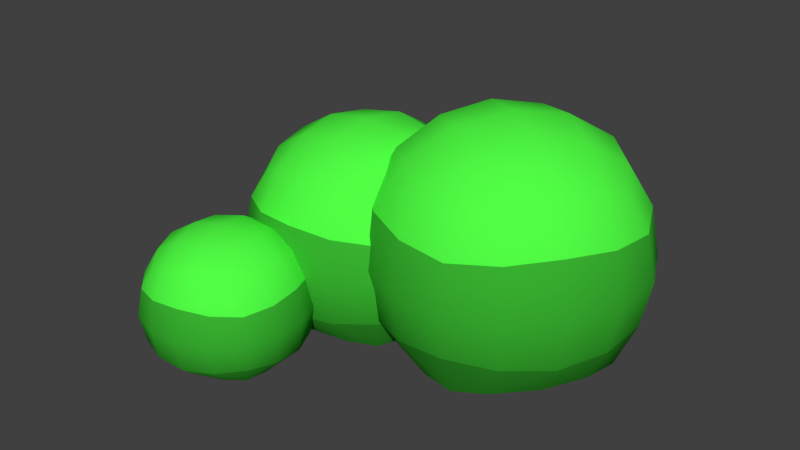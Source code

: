 # Source: bush2.blend  (saved by Blender 2.79.0; exported with 4.5.12 LTS)
import bpy
from mathutils import Matrix  # noqa: F401  (used for matrix-valued properties, if any)

bpy.ops.wm.read_factory_settings(use_empty=True)
scene = bpy.context.scene
scene.name = 'Scene'

# ---- collections
col_collection_1 = bpy.data.collections.new('Collection 1'); scene.collection.children.link(col_collection_1)

# ---- materials (node trees are filled in below, after node groups)
mat_tree_leafs_mat = bpy.data.materials.new('tree_leafs_mat')
mat_tree_leafs_mat.alpha_threshold = 0.0
mat_tree_leafs_mat.use_transparent_shadow = False
mat_tree_leafs_mat.diffuse_color = (0.08345, 1.0, 0.06034, 1.0)
mat_tree_leafs_mat.roughness = 0.5
mat_tree_leafs_mat.specular_intensity = 0.0
mat_tree_leafs2_mat = bpy.data.materials.new('tree_leafs2_mat')
mat_tree_leafs2_mat.alpha_threshold = 0.0
mat_tree_leafs2_mat.use_transparent_shadow = False
mat_tree_leafs2_mat.diffuse_color = (0.04104, 0.448, 0.03029, 1.0)
mat_tree_leafs2_mat.roughness = 0.5
mat_tree_leafs2_mat.specular_intensity = 0.0
mat_tree_leafs3_mat = bpy.data.materials.new('tree_leafs3_mat')
mat_tree_leafs3_mat.alpha_threshold = 0.0
mat_tree_leafs3_mat.use_transparent_shadow = False
mat_tree_leafs3_mat.diffuse_color = (0.02875, 0.2957, 0.02149, 1.0)
mat_tree_leafs3_mat.roughness = 0.5
mat_tree_leafs3_mat.specular_intensity = 0.0

# ---- material node trees

# ---- world
world_world = bpy.data.worlds.new('World'); scene.world = world_world
world_world.color = (0.05088, 0.05088, 0.05088)
world_world.use_sun_shadow = False
world_world.sun_shadow_jitter_overblur = 0.0
world_world.cycles.sampling_method = 'MANUAL'

# ---- meshes
me_cube = bpy.data.meshes.new('Cube')
me_cube.from_pydata([(0.05235, 0.4675, 1.008), (0.317, 0.4287, 0.9693), (0.4984, 0.3501, -0.04463), (0.4984, 0.3501, 0.8907), (0.4984, -0.542, -0.04463), (0.4984, -0.542, 0.8907), (-0.3937, 0.3501, -0.04463), (-0.3937, 0.3501, 0.8907), (-0.3937, -0.542, -0.04463), (-0.3937, -0.542, 0.8907), (-0.7539, 0.105, 0.3506), (-0.7539, 0.105, -0.04463), (-0.8079, 0.2116, -0.04463), (-0.8292, 0.3293, -0.04463), (-0.7169, -0.005137, -0.002091), (-0.7278, -0.02708, 0.1162), (-0.7169, -0.005137, 0.2344), (-0.6067, 0.03186, 0.3506), (-0.4891, 0.05308, 0.368), (-0.3825, 0.1072, 0.3506), (-0.3825, 0.1072, -0.04463), (-0.4891, 0.05308, -0.04463), (-0.6067, 0.03186, -0.04463), (-0.2723, 0.1442, -0.002091), (-0.2503, 0.1332, 0.1162), (-0.2723, 0.1442, 0.2344), (-0.3093, 0.2543, 0.3506), (-0.3305, 0.372, 0.368), (-0.3846, 0.4785, 0.3506), (-0.3846, 0.4785, -0.04463), (-0.3305, 0.372, -0.04463), (-0.3093, 0.2543, -0.04463), (-0.4216, 0.5887, -0.002091), (-0.4107, 0.6107, 0.1162), (-0.4216, 0.5887, 0.2344), (-0.5318, 0.5517, 0.3506), (-0.6494, 0.5305, 0.368), (-0.756, 0.4764, 0.3506), (-0.8661, 0.4394, 0.2344), (-0.8881, 0.4503, 0.1162), (-0.8661, 0.4394, -0.002091), (-0.756, 0.4764, -0.04463), (-0.6494, 0.5305, -0.04463), (-0.5318, 0.5517, -0.04463), (-0.6497, 0.13, 0.4152), (-0.731, 0.3722, 0.4152), (-0.4888, 0.4536, 0.4152), (-0.4074, 0.2113, 0.4152), (-0.5255, 0.1616, 0.437), (-0.6994, 0.2481, 0.437), (-0.6129, 0.4219, 0.437), (-0.4391, 0.3355, 0.437), (-0.5692, 0.2918, 0.4601), (-0.8934, 0.3177, -0.01161), (-0.8934, 0.3177, 0.2439), (-0.812, 0.07546, 0.2439), (-0.812, 0.07546, -0.01161), (-0.8733, 0.1897, -0.02112), (-0.917, 0.3198, 0.1162), (-0.8733, 0.1897, 0.2535), (-0.8296, 0.05952, 0.1162), (-0.8952, 0.1823, 0.1162), (-0.5951, -0.03238, -0.01161), (-0.5951, -0.03238, 0.2439), (-0.3529, 0.04898, 0.2439), (-0.3529, 0.04898, -0.01161), (-0.4671, -0.01232, -0.02112), (-0.5972, -0.05602, 0.1162), (-0.4671, -0.01232, 0.2535), (-0.337, 0.03139, 0.1162), (-0.4597, -0.03422, 0.1162), (-0.2451, 0.2659, -0.01161), (-0.2451, 0.2659, 0.2439), (-0.3264, 0.5081, 0.2439), (-0.3264, 0.5081, -0.01161), (-0.2651, 0.3939, -0.02112), (-0.2214, 0.2638, 0.1162), (-0.2651, 0.3939, 0.2535), (-0.3088, 0.5241, 0.1162), (-0.2432, 0.4013, 0.1162), (-0.5433, 0.616, -0.01161), (-0.5433, 0.616, 0.2439), (-0.7855, 0.5346, 0.2439), (-0.7855, 0.5346, -0.01161), (-0.6713, 0.5959, -0.02112), (-0.5412, 0.6396, 0.1162), (-0.6713, 0.5959, 0.2535), (-0.8015, 0.5522, 0.1162), (-0.6787, 0.6178, 0.1162), (-0.3168, 0.1663, 0.3155), (-0.3168, 0.1663, -0.04463), (-0.6947, 0.03933, 0.3155), (-0.6947, 0.03933, -0.04463), (-0.4437, 0.5442, 0.3155), (-0.4437, 0.5442, -0.04463), (-0.8217, 0.4173, 0.3155), (-0.8217, 0.4173, -0.04463), (-0.8292, 0.3293, 0.3506), (-0.8079, 0.2116, 0.368), (0.8219, -0.09594, 0.4446), (0.7702, 0.2113, 0.4446), (0.7702, -0.09594, 0.7518), (0.7702, -0.4031, 0.4446), (0.7702, -0.09594, 0.1374), (0.7215, 0.19, 0.1587), (0.7215, 0.19, 0.7305), (0.7215, -0.3818, 0.7305), (0.7215, -0.3818, 0.1587), (0.05235, -0.8655, 0.4446), (0.3595, -0.8137, 0.4446), (0.05235, -0.8137, 0.7518), (-0.2548, -0.8137, 0.4446), (0.05235, -0.8137, 0.1374), (0.3383, -0.7651, 0.1587), (0.3383, -0.7651, 0.7305), (-0.2336, -0.7651, 0.7305), (-0.2336, -0.7651, 0.1587), (-0.7172, -0.09594, 0.4446), (-0.6654, -0.4031, 0.4446), (-0.6654, -0.09594, 0.7518), (-0.6654, 0.2113, 0.4446), (-0.6654, -0.09594, 0.1374), (-0.6168, -0.3818, 0.1587), (-0.6168, -0.3818, 0.7305), (-0.6168, 0.19, 0.7305), (-0.6168, 0.19, 0.1587), (0.05235, 0.6736, 0.4446), (-0.2548, 0.6219, 0.4446), (0.05235, 0.6219, 0.7518), (0.3595, 0.6219, 0.4446), (0.05235, 0.6219, 0.1374), (-0.2336, 0.5732, 0.1587), (-0.2336, 0.5732, 0.7305), (0.3383, 0.5732, 0.7305), (0.3383, 0.5732, 0.1587), (0.05235, -0.09594, 1.214), (0.05235, -0.4031, 1.162), (0.3595, -0.09594, 1.162), (0.05235, 0.2113, 1.162), (-0.2548, -0.09594, 1.162), (-0.2336, -0.3818, 1.114), (0.3383, -0.3818, 1.114), (0.3383, 0.19, 1.114), (-0.2336, 0.19, 1.114), (0.577, -0.3606, -0.04463), (0.6158, -0.09594, -0.04463), (0.577, 0.1687, -0.04463), (0.577, 0.4287, 0.18), (0.6158, 0.4675, 0.4446), (0.577, 0.4287, 0.7092), (0.577, 0.1687, 0.9693), (0.6158, -0.09594, 1.008), (0.577, -0.3606, 0.9693), (0.577, -0.6206, 0.7092), (0.6158, -0.6594, 0.4446), (0.577, -0.6206, 0.18), (-0.2123, -0.6206, -0.04463), (0.05235, -0.6594, -0.04463), (0.317, -0.6206, -0.04463), (0.317, -0.6206, 0.9693), (0.05235, -0.6594, 1.008), (-0.2123, -0.6206, 0.9693), (-0.4723, -0.6206, 0.7092), (-0.5111, -0.6594, 0.4446), (-0.4723, -0.6206, 0.18), (-0.4723, 0.1687, -0.04463), (-0.5111, -0.09594, -0.04463), (-0.4723, -0.3606, -0.04463), (-0.4723, -0.3606, 0.9693), (-0.5111, -0.09594, 1.008), (-0.4723, 0.1687, 0.9693), (-0.4723, 0.4287, 0.7092), (-0.5111, 0.4675, 0.4446), (-0.4723, 0.4287, 0.18), (0.317, 0.4287, -0.04463), (0.05235, 0.4675, -0.04463), (-0.2123, 0.4287, -0.04463), (-0.2123, 0.4287, 0.9693), (0.9106, -0.5863, 1.164), (0.9106, -0.5863, -0.04463), (0.6335, -0.4521, -0.04463), (0.4066, -0.2441, -0.04463), (1.158, -0.7544, 0.2553), (1.17, -0.8164, 0.5598), (1.158, -0.7544, 0.8644), (1.326, -0.5067, 1.164), (1.534, -0.2798, 1.208), (1.668, -0.002768, 1.164), (1.668, -0.002768, -0.04463), (1.534, -0.2798, -0.04463), (1.326, -0.5067, -0.04463), (1.837, 0.2449, 0.2553), (1.899, 0.2567, 0.5598), (1.837, 0.2449, 0.8644), (1.589, 0.413, 1.164), (1.362, 0.621, 1.208), (1.085, 0.7551, 1.164), (1.085, 0.7551, -0.04463), (1.362, 0.621, -0.04463), (1.589, 0.413, -0.04463), (0.8373, 0.9233, 0.2553), (0.8255, 0.9853, 0.5598), (0.8373, 0.9233, 0.8644), (0.6692, 0.6756, 1.164), (0.4612, 0.4487, 1.208), (0.3271, 0.1716, 1.164), (0.1589, -0.076, 0.8644), (0.09694, -0.08786, 0.5598), (0.1589, -0.076, 0.2553), (0.3271, 0.1716, -0.04463), (0.4612, 0.4487, -0.04463), (0.6692, 0.6756, -0.04463), (1.085, -0.3727, 1.33), (0.5407, -0.002992, 1.33), (0.9103, 0.5415, 1.33), (1.455, 0.1719, 1.33), (1.29, -0.1142, 1.386), (0.7992, -0.2081, 1.386), (0.7052, 0.283, 1.386), (1.196, 0.377, 1.386), (0.9978, 0.08444, 1.446), (0.2929, -0.3679, 0.2308), (0.2929, -0.3679, 0.8889), (0.8374, -0.7376, 0.8889), (0.8374, -0.7376, 0.2308), (0.5337, -0.5991, 0.2062), (0.2412, -0.4005, 0.5598), (0.5337, -0.5991, 0.9134), (0.8263, -0.7977, 0.5598), (0.5003, -0.6484, 0.5598), (1.45, -0.6204, 0.2308), (1.45, -0.6204, 0.8889), (1.82, -0.07589, 0.8889), (1.82, -0.07589, 0.2308), (1.681, -0.3796, 0.2062), (1.483, -0.6722, 0.5598), (1.681, -0.3796, 0.9134), (1.88, -0.08708, 0.5598), (1.731, -0.413, 0.5598), (1.703, 0.5368, 0.2308), (1.703, 0.5368, 0.8889), (1.158, 0.9065, 0.8889), (1.158, 0.9065, 0.2308), (1.462, 0.768, 0.2062), (1.754, 0.5694, 0.5598), (1.462, 0.768, 0.9134), (1.169, 0.9666, 0.5598), (1.495, 0.8172, 0.5598), (0.5454, 0.7893, 0.2308), (0.5454, 0.7893, 0.8889), (0.1757, 0.2448, 0.8889), (0.1757, 0.2448, 0.2308), (0.3142, 0.5485, 0.2062), (0.5128, 0.841, 0.5598), (0.3142, 0.5485, 0.9134), (0.1156, 0.256, 0.5598), (0.265, 0.5819, 0.5598), (1.711, 0.2208, 1.073), (1.711, 0.2208, -0.04463), (1.134, -0.6288, 1.073), (1.134, -0.6288, -0.04463), (0.8614, 0.7976, 1.073), (0.8614, 0.7976, -0.04463), (0.2846, -0.05198, 1.073), (0.2846, -0.05198, -0.04463), (0.4066, -0.2441, 1.164), (0.6335, -0.4521, 1.208), (-0.5243, -1.342, 0.6105), (-0.5243, -1.342, -0.04463), (-0.5914, -1.173, -0.04463), (-0.6072, -0.9921, -0.04463), (-0.4836, -1.515, 0.07358), (-0.5032, -1.546, 0.2536), (-0.4836, -1.515, 0.4336), (-0.3114, -1.474, 0.6105), (-0.1302, -1.458, 0.6369), (0.03894, -1.391, 0.6105), (0.03894, -1.391, -0.04463), (-0.1302, -1.458, -0.04463), (-0.3114, -1.474, -0.04463), (0.2111, -1.35, 0.07358), (0.2428, -1.37, 0.2536), (0.2111, -1.35, 0.4336), (0.1703, -1.178, 0.6105), (0.1546, -0.9968, 0.6369), (0.08742, -0.8277, 0.6105), (0.08742, -0.8277, -0.04463), (0.1546, -0.9968, -0.04463), (0.1703, -1.178, -0.04463), (0.04667, -0.6556, 0.07358), (0.06627, -0.6238, 0.2536), (0.04667, -0.6556, 0.4336), (-0.1255, -0.6963, 0.6105), (-0.3067, -0.7121, 0.6369), (-0.4758, -0.7792, 0.6105), (-0.648, -0.82, 0.4336), (-0.6797, -0.8004, 0.2536), (-0.648, -0.82, 0.07358), (-0.4758, -0.7792, -0.04463), (-0.3067, -0.7121, -0.04463), (-0.1255, -0.6963, -0.04463), (-0.3629, -1.319, 0.7088), (-0.4525, -0.9406, 0.7088), (-0.07397, -0.851, 0.7088), (0.01563, -1.23, 0.7088), (-0.1703, -1.288, 0.7419), (-0.4218, -1.133, 0.7419), (-0.2666, -0.8817, 0.7419), (-0.01508, -1.037, 0.7419), (-0.2184, -1.085, 0.7771), (-0.7062, -1.001, 0.05909), (-0.7062, -1.001, 0.4481), (-0.6166, -1.379, 0.4481), (-0.6166, -1.379, 0.05909), (-0.6936, -1.198, 0.04461), (-0.7418, -0.9942, 0.2536), (-0.6936, -1.198, 0.4626), (-0.6455, -1.401, 0.2536), (-0.7279, -1.206, 0.2536), (-0.3029, -1.573, 0.05909), (-0.3029, -1.573, 0.4481), (0.07568, -1.483, 0.4481), (0.07568, -1.483, 0.05909), (-0.106, -1.56, 0.04461), (-0.3093, -1.608, 0.2536), (-0.106, -1.56, 0.4626), (0.09739, -1.512, 0.2536), (-0.09787, -1.595, 0.2536), (0.2693, -1.17, 0.05909), (0.2693, -1.17, 0.4481), (0.1797, -0.791, 0.4481), (0.1797, -0.791, 0.05909), (0.2567, -0.9726, 0.04461), (0.3049, -1.176, 0.2536), (0.2567, -0.9726, 0.4626), (0.2086, -0.7693, 0.2536), (0.291, -0.9645, 0.2536), (-0.134, -0.5973, 0.05909), (-0.134, -0.5973, 0.4481), (-0.5126, -0.6869, 0.4481), (-0.5126, -0.6869, 0.05909), (-0.3309, -0.6099, 0.04461), (-0.1276, -0.5618, 0.2536), (-0.3309, -0.6099, 0.4626), (-0.5343, -0.658, 0.2536), (-0.339, -0.5757, 0.2536), (0.1468, -1.311, 0.5571), (0.1468, -1.311, -0.04463), (-0.4439, -1.45, 0.5571), (-0.4439, -1.45, -0.04463), (0.006971, -0.7199, 0.5571), (0.006971, -0.7199, -0.04463), (-0.5837, -0.8597, 0.5571), (-0.5837, -0.8597, -0.04463), (-0.6072, -0.9921, 0.6105), (-0.5914, -1.173, 0.6369)], [], [(129, 133, 149, 148), (128, 0, 1, 133), (133, 1, 3, 149), (126, 129, 134, 130), (130, 134, 174, 175), (129, 148, 147, 134), (134, 147, 2, 174), (135, 139, 140, 136), (136, 140, 161, 160), (139, 169, 168, 140), (140, 168, 9, 161), (135, 136, 141, 137), (137, 141, 152, 151), (136, 160, 159, 141), (141, 159, 5, 152), (135, 137, 142, 138), (138, 142, 1, 0), (137, 151, 150, 142), (142, 150, 3, 1), (135, 138, 143, 139), (139, 143, 170, 169), (138, 0, 177, 143), (143, 177, 7, 170), (61, 59, 54, 58), (55, 16, 91, 10), (60, 15, 16, 55), (59, 55, 10, 98), (61, 60, 55, 59), (56, 11, 92, 14), (57, 12, 11, 56), (60, 56, 14, 15), (61, 57, 56, 60), (62, 14, 92, 22), (67, 15, 14, 62), (66, 62, 22, 21), (70, 67, 62, 66), (63, 17, 91, 16), (68, 18, 17, 63), (67, 63, 16, 15), (70, 68, 63, 67), (64, 25, 89, 19), (69, 24, 25, 64), (68, 64, 19, 18), (70, 69, 64, 68), (65, 20, 90, 23), (66, 21, 20, 65), (69, 65, 23, 24), (70, 66, 65, 69), (71, 23, 90, 31), (76, 24, 23, 71), (75, 71, 31, 30), (79, 76, 71, 75), (72, 26, 89, 25), (77, 27, 26, 72), (76, 72, 25, 24), (79, 77, 72, 76), (73, 34, 93, 28), (78, 33, 34, 73), (77, 73, 28, 27), (79, 78, 73, 77), (74, 29, 94, 32), (75, 30, 29, 74), (78, 74, 32, 33), (79, 75, 74, 78), (80, 32, 94, 43), (85, 33, 32, 80), (84, 80, 43, 42), (88, 85, 80, 84), (81, 35, 93, 34), (86, 36, 35, 81), (85, 81, 34, 33), (88, 86, 81, 85), (82, 38, 95, 37), (87, 39, 38, 82), (86, 82, 37, 36), (88, 87, 82, 86), (83, 41, 96, 40), (84, 42, 41, 83), (87, 83, 40, 39), (88, 84, 83, 87), (44, 10, 91, 17), (49, 98, 10, 44), (48, 44, 17, 18), (52, 49, 44, 48), (45, 37, 95, 97), (50, 36, 37, 45), (49, 45, 97, 98), (52, 50, 45, 49), (46, 28, 93, 35), (51, 27, 28, 46), (50, 46, 35, 36), (52, 51, 46, 50), (47, 19, 89, 26), (48, 18, 19, 47), (51, 47, 26, 27), (52, 48, 47, 51), (53, 40, 96, 13), (58, 39, 40, 53), (57, 53, 13, 12), (61, 58, 53, 57), (54, 97, 95, 38), (59, 98, 97, 54), (58, 54, 38, 39), (99, 103, 104, 100), (100, 104, 147, 148), (103, 145, 146, 104), (104, 146, 2, 147), (99, 100, 105, 101), (101, 105, 150, 151), (100, 148, 149, 105), (105, 149, 3, 150), (99, 101, 106, 102), (102, 106, 153, 154), (101, 151, 152, 106), (106, 152, 5, 153), (99, 102, 107, 103), (103, 107, 144, 145), (102, 154, 155, 107), (107, 155, 4, 144), (108, 112, 113, 109), (109, 113, 155, 154), (112, 157, 158, 113), (113, 158, 4, 155), (108, 109, 114, 110), (110, 114, 159, 160), (109, 154, 153, 114), (114, 153, 5, 159), (108, 110, 115, 111), (111, 115, 162, 163), (110, 160, 161, 115), (115, 161, 9, 162), (108, 111, 116, 112), (112, 116, 156, 157), (111, 163, 164, 116), (116, 164, 8, 156), (117, 121, 122, 118), (118, 122, 164, 163), (121, 166, 167, 122), (122, 167, 8, 164), (117, 118, 123, 119), (119, 123, 168, 169), (118, 163, 162, 123), (123, 162, 9, 168), (117, 119, 124, 120), (120, 124, 171, 172), (119, 169, 170, 124), (124, 170, 7, 171), (117, 120, 125, 121), (121, 125, 165, 166), (120, 172, 173, 125), (125, 173, 6, 165), (126, 130, 131, 127), (127, 131, 173, 172), (130, 175, 176, 131), (131, 176, 6, 173), (126, 127, 132, 128), (128, 132, 177, 0), (127, 172, 171, 132), (132, 171, 7, 177), (126, 128, 133, 129), (229, 227, 222, 226), (223, 184, 259, 178), (228, 183, 184, 223), (227, 223, 178, 266), (229, 228, 223, 227), (224, 179, 260, 182), (225, 180, 179, 224), (228, 224, 182, 183), (229, 225, 224, 228), (230, 182, 260, 190), (235, 183, 182, 230), (234, 230, 190, 189), (238, 235, 230, 234), (231, 185, 259, 184), (236, 186, 185, 231), (235, 231, 184, 183), (238, 236, 231, 235), (232, 193, 257, 187), (237, 192, 193, 232), (236, 232, 187, 186), (238, 237, 232, 236), (233, 188, 258, 191), (234, 189, 188, 233), (237, 233, 191, 192), (238, 234, 233, 237), (239, 191, 258, 199), (244, 192, 191, 239), (243, 239, 199, 198), (247, 244, 239, 243), (240, 194, 257, 193), (245, 195, 194, 240), (244, 240, 193, 192), (247, 245, 240, 244), (241, 202, 261, 196), (246, 201, 202, 241), (245, 241, 196, 195), (247, 246, 241, 245), (242, 197, 262, 200), (243, 198, 197, 242), (246, 242, 200, 201), (247, 243, 242, 246), (248, 200, 262, 211), (253, 201, 200, 248), (252, 248, 211, 210), (256, 253, 248, 252), (249, 203, 261, 202), (254, 204, 203, 249), (253, 249, 202, 201), (256, 254, 249, 253), (250, 206, 263, 205), (255, 207, 206, 250), (254, 250, 205, 204), (256, 255, 250, 254), (251, 209, 264, 208), (252, 210, 209, 251), (255, 251, 208, 207), (256, 252, 251, 255), (212, 178, 259, 185), (217, 266, 178, 212), (216, 212, 185, 186), (220, 217, 212, 216), (213, 205, 263, 265), (218, 204, 205, 213), (217, 213, 265, 266), (220, 218, 213, 217), (214, 196, 261, 203), (219, 195, 196, 214), (218, 214, 203, 204), (220, 219, 214, 218), (215, 187, 257, 194), (216, 186, 187, 215), (219, 215, 194, 195), (220, 216, 215, 219), (221, 208, 264, 181), (226, 207, 208, 221), (225, 221, 181, 180), (229, 226, 221, 225), (222, 265, 263, 206), (227, 266, 265, 222), (226, 222, 206, 207), (318, 316, 311, 315), (312, 273, 348, 267), (317, 272, 273, 312), (316, 312, 267, 355), (318, 317, 312, 316), (313, 268, 349, 271), (314, 269, 268, 313), (317, 313, 271, 272), (318, 314, 313, 317), (319, 271, 349, 279), (324, 272, 271, 319), (323, 319, 279, 278), (327, 324, 319, 323), (320, 274, 348, 273), (325, 275, 274, 320), (324, 320, 273, 272), (327, 325, 320, 324), (321, 282, 346, 276), (326, 281, 282, 321), (325, 321, 276, 275), (327, 326, 321, 325), (322, 277, 347, 280), (323, 278, 277, 322), (326, 322, 280, 281), (327, 323, 322, 326), (328, 280, 347, 288), (333, 281, 280, 328), (332, 328, 288, 287), (336, 333, 328, 332), (329, 283, 346, 282), (334, 284, 283, 329), (333, 329, 282, 281), (336, 334, 329, 333), (330, 291, 350, 285), (335, 290, 291, 330), (334, 330, 285, 284), (336, 335, 330, 334), (331, 286, 351, 289), (332, 287, 286, 331), (335, 331, 289, 290), (336, 332, 331, 335), (337, 289, 351, 300), (342, 290, 289, 337), (341, 337, 300, 299), (345, 342, 337, 341), (338, 292, 350, 291), (343, 293, 292, 338), (342, 338, 291, 290), (345, 343, 338, 342), (339, 295, 352, 294), (344, 296, 295, 339), (343, 339, 294, 293), (345, 344, 339, 343), (340, 298, 353, 297), (341, 299, 298, 340), (344, 340, 297, 296), (345, 341, 340, 344), (301, 267, 348, 274), (306, 355, 267, 301), (305, 301, 274, 275), (309, 306, 301, 305), (302, 294, 352, 354), (307, 293, 294, 302), (306, 302, 354, 355), (309, 307, 302, 306), (303, 285, 350, 292), (308, 284, 285, 303), (307, 303, 292, 293), (309, 308, 303, 307), (304, 276, 346, 283), (305, 275, 276, 304), (308, 304, 283, 284), (309, 305, 304, 308), (310, 297, 353, 270), (315, 296, 297, 310), (314, 310, 270, 269), (318, 315, 310, 314), (311, 354, 352, 295), (316, 355, 354, 311), (315, 311, 295, 296)])
me_cube.polygons.foreach_set('use_smooth', [True] * 320)
me_cube.polygons.foreach_set('material_index', [1, 0, 0, 1, 2, 1, 2, 0, 0, 0, 0, 0, 0, 0, 0, 0, 0, 0, 0, 0, 0, 0, 0, 1, 0, 1, 0, 1, 2, 2, 1, 1, 2, 1, 2, 1, 0, 0, 1, 1, 0, 1, 0, 1, 2, 2, 1, 1, 2, 1, 2, 1, 0, 0, 1, 1, 0, 1, 0, 1, 2, 2, 1, 1, 2, 1, 2, 1, 0, 0, 1, 1, 0, 1, 0, 1, 2, 2, 1, 1, 0, 0, 0, 0, 0, 0, 0, 0, 0, 0, 0, 0, 0, 0, 0, 0, 2, 1, 2, 1, 0, 0, 1, 1, 1, 2, 2, 1, 0, 1, 0, 1, 1, 0, 0, 1, 2, 1, 2, 1, 1, 2, 2, 1, 0, 1, 0, 1, 1, 0, 0, 1, 2, 1, 2, 1, 1, 2, 2, 1, 0, 1, 0, 1, 1, 0, 0, 1, 2, 1, 2, 1, 1, 2, 2, 1, 0, 1, 0, 1, 1, 0, 1, 0, 1, 2, 2, 1, 1, 2, 1, 2, 1, 0, 0, 1, 1, 0, 1, 0, 1, 2, 2, 1, 1, 2, 1, 2, 1, 0, 0, 1, 1, 0, 1, 0, 1, 2, 2, 1, 1, 2, 1, 2, 1, 0, 0, 1, 1, 0, 1, 0, 1, 2, 2, 1, 1, 0, 0, 0, 0, 0, 0, 0, 0, 0, 0, 0, 0, 0, 0, 0, 0, 2, 1, 2, 1, 0, 0, 1, 1, 0, 1, 0, 1, 2, 2, 1, 1, 2, 1, 2, 1, 0, 0, 1, 1, 0, 1, 0, 1, 2, 2, 1, 1, 2, 1, 2, 1, 0, 0, 1, 1, 0, 1, 0, 1, 2, 2, 1, 1, 2, 1, 2, 1, 0, 0, 1, 1, 0, 1, 0, 1, 2, 2, 1, 1, 0, 0, 0, 0, 0, 0, 0, 0, 0, 0, 0, 0, 0, 0, 0, 0, 2, 1, 2, 1, 0, 0, 1])
me_cube.materials.append(mat_tree_leafs_mat)
me_cube.materials.append(mat_tree_leafs2_mat)
me_cube.materials.append(mat_tree_leafs3_mat)
me_cube.use_remesh_preserve_volume = False
me_cube.use_remesh_preserve_attributes = False
me_cube.use_mirror_vertex_groups = False
me_cube.update()

# ---- objects
ob_mesh = bpy.data.objects.new('mesh', me_cube)

# ---- transforms, parenting, visibility, modifiers, constraints
ob_mesh.location = (0.0, 0.0, 0.0)
ob_mesh.lock_rotations_4d = False
ob_mesh.empty_display_type = 'ARROWS'
ob_mesh.lineart.crease_threshold = 0.0

# ---- collection membership
col_collection_1.objects.link(ob_mesh)

# ---- scene / render settings (as saved in the file)
scene.frame_start = 1; scene.frame_end = 250; scene.frame_set(1)
scene.render.engine = 'BLENDER_EEVEE_NEXT'
scene.render.resolution_percentage = 50
scene.render.dither_intensity = 0.0
scene.cycles.use_denoising = False
scene.cycles.samples = 128
scene.cycles.sampling_pattern = 'TABULATED_SOBOL'
scene.cycles.use_adaptive_sampling = False
scene.cycles.use_light_tree = False
scene.cycles.blur_glossy = 0.0
scene.cycles.sample_clamp_indirect = 0.0
scene.view_settings.view_transform = 'Standard'
bpy.context.view_layer.update()

# ---- added for rendering (the .blend has no active camera and no usable light): camera, sun
cam_auto = bpy.data.cameras.new('AutoCamera')
cam_auto.lens = 50.0
cam_auto.sensor_width = 36.0
cam_auto.clip_end = 1000.0
ob_auto_camera = bpy.data.objects.new('AutoCamera', cam_auto)
scene.collection.objects.link(ob_auto_camera)
ob_auto_camera.location = (4.2916, -4.87256, 3.74111)
ob_auto_camera.rotation_euler = (1.09748, -7.21219e-08, 0.694738)
scene.camera = ob_auto_camera
light_auto_sun = bpy.data.lights.new('AutoSun', 'SUN')
light_auto_sun.energy = 3.0
light_auto_sun.angle = 0.0523599
ob_auto_sun = bpy.data.objects.new('AutoSun', light_auto_sun)
scene.collection.objects.link(ob_auto_sun)
ob_auto_sun.rotation_euler = (0.872665, 0.174533, 0.523599)
bpy.context.view_layer.update()
